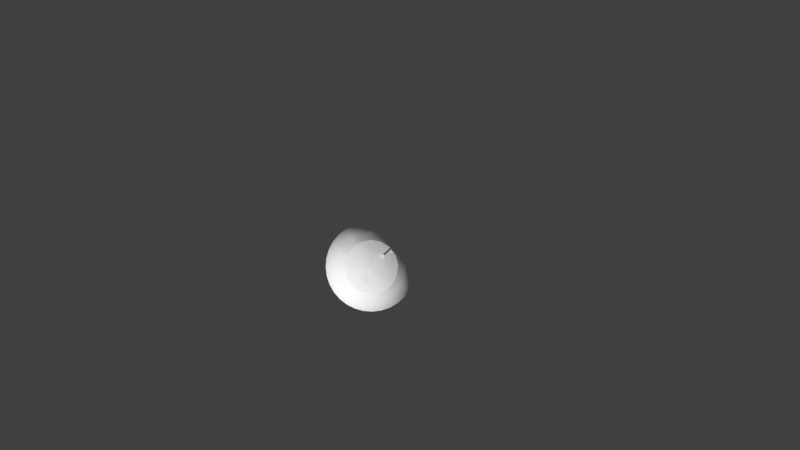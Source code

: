 # Source: bb8-head.blend  (saved by Blender 2.78.0; exported with 4.5.12 LTS)
import bpy
from mathutils import Matrix  # noqa: F401  (used for matrix-valued properties, if any)

bpy.ops.wm.read_factory_settings(use_empty=True)
scene = bpy.context.scene
scene.name = 'Scene'

# ---- collections
col_collection_1 = bpy.data.collections.new('Collection 1'); scene.collection.children.link(col_collection_1)
col_collection_7 = bpy.data.collections.new('Collection 7'); scene.collection.children.link(col_collection_7)

# ---- materials (node trees are filled in below, after node groups)
mat_head = bpy.data.materials.new('head')
mat_head.alpha_threshold = 0.0
mat_head.use_transparent_shadow = False
mat_head.diffuse_color = (1.0, 1.0, 1.0, 1.0)
mat_head.roughness = 0.5
mat_head.specular_intensity = 1.0

# ---- material node trees

# ---- world
world_world = bpy.data.worlds.new('World'); scene.world = world_world
world_world.color = (0.05088, 0.05088, 0.05088)
world_world.use_sun_shadow = False
world_world.sun_shadow_jitter_overblur = 0.0
world_world.cycles.sampling_method = 'NONE'
world_world.cycles.sample_map_resolution = 256

# ---- cameras
cam_camera = bpy.data.cameras.new('Camera')
cam_camera.clip_end = 100.0
cam_camera.lens = 35.0
cam_camera.sensor_width = 32.0
cam_camera.sensor_height = 18.0
cam_camera.ortho_scale = 7.314
cam_camera.dof.focus_distance = 0.0
cam_camera.dof.aperture_fstop = 128.0

# ---- meshes
me_dome = bpy.data.meshes.new('dome')
me_dome.from_pydata([(0.1957, -0.008675, 0.7415), (0.1775, -0.08309, 0.7415), (0.1322, -0.1449, 0.7415), (0.06665, -0.1846, 0.7415), (-0.009068, -0.1963, 0.7415), (-0.08348, -0.1781, 0.7415), (-0.185, -0.06727, 0.7415), (-0.1967, 0.008455, 0.7415), (-0.1785, 0.08287, 0.7415), (-0.1332, 0.1447, 0.7415), (-0.06766, 0.1844, 0.7415), (0.008062, 0.1961, 0.7415), (0.08248, 0.1778, 0.7415), (0.1443, 0.1325, 0.7415), (0.184, 0.06705, 0.7415), (0.1936, 0.02976, 0.7415), (0.1674, 0.1018, 0.7415), (0.1156, 0.1582, 0.7415), (-0.1024, 0.1678, 0.7415), (-0.1588, 0.116, 0.7415), (-0.1684, -0.102, 0.7415), (-0.1166, -0.1585, 0.7415), (0.1014, -0.168, 0.7415), (0.1578, -0.1162, 0.7415), (0.1902, -0.04678, 0.7415), (0.2661, -0.01162, 0.6045), (0.2414, -0.1126, 0.6045), (0.18, -0.1964, 0.6045), (0.09111, -0.2503, 0.6045), (-0.01162, -0.2661, 0.6045), (-0.1126, -0.2414, 0.6045), (-0.1964, -0.18, 0.6045), (-0.2503, -0.09111, 0.6045), (-0.2661, 0.01162, 0.6045), (-0.2414, 0.1126, 0.6045), (-0.18, 0.1964, 0.6045), (-0.09111, 0.2503, 0.6045), (0.01162, 0.2661, 0.6045), (0.1126, 0.2414, 0.6045), (0.1964, 0.18, 0.6045), (0.2503, 0.09111, 0.6045), (0.2633, 0.04052, 0.6045), (0.2277, 0.1382, 0.6045), (0.1575, 0.2148, 0.6045), (0.06332, 0.2588, 0.6045), (-0.04052, 0.2633, 0.6045), (-0.1382, 0.2277, 0.6045), (-0.2148, 0.1575, 0.6045), (-0.2588, 0.06332, 0.6045), (-0.2633, -0.04052, 0.6045), (-0.2277, -0.1382, 0.6045), (-0.1575, -0.2148, 0.6045), (-0.06332, -0.2588, 0.6045), (0.04052, -0.2633, 0.6045), (0.1382, -0.2277, 0.6045), (0.2148, -0.1575, 0.6045), (0.2588, -0.06332, 0.6045), (0.211, -0.09841, 0.6898), (0.1573, -0.1717, 0.6898), (0.07964, -0.2188, 0.6898), (-0.01016, -0.2326, 0.6898), (-0.09841, -0.211, 0.6898), (-0.1717, -0.1573, 0.6898), (-0.2188, -0.07964, 0.6898), (-0.2326, 0.01016, 0.6898), (-0.211, 0.09841, 0.6898), (-0.1573, 0.1717, 0.6898), (-0.07964, 0.2188, 0.6898), (0.01016, 0.2326, 0.6898), (0.09841, 0.211, 0.6898), (0.1717, 0.1573, 0.6898), (0.2188, 0.07964, 0.6898), (0.2302, 0.03542, 0.6898), (0.1991, 0.1208, 0.6898), (0.1377, 0.1878, 0.6898), (0.05535, 0.2262, 0.6898), (-0.03542, 0.2302, 0.6898), (-0.1208, 0.1991, 0.6898), (-0.1878, 0.1377, 0.6898), (-0.2262, 0.05535, 0.6898), (-0.2302, -0.03542, 0.6898), (-0.1991, -0.1208, 0.6898), (-0.1377, -0.1878, 0.6898), (-0.05535, -0.2262, 0.6898), (0.03542, -0.2302, 0.6898), (0.1208, -0.1991, 0.6898), (0.1878, -0.1377, 0.6898), (0.2262, -0.05535, 0.6898), (0.2326, -0.01016, 0.6898), (0.1528, -0.006671, 0.7771), (0.1386, -0.06464, 0.7771), (0.1033, -0.1128, 0.7771), (0.05231, -0.1437, 0.7771), (-0.006671, -0.1528, 0.7771), (-0.06464, -0.1386, 0.7771), (-0.1437, -0.05231, 0.7771), (-0.1528, 0.006671, 0.7771), (-0.1386, 0.06464, 0.7771), (-0.1033, 0.1128, 0.7771), (-0.05231, 0.1437, 0.7771), (0.006671, 0.1528, 0.7771), (0.06464, 0.1386, 0.7771), (0.1128, 0.1033, 0.7771), (0.1437, 0.05231, 0.7771), (0.1308, 0.07934, 0.7771), (0.09044, 0.1233, 0.7771), (-0.1308, -0.07934, 0.7771), (-0.09044, -0.1233, 0.7771), (-0.03635, -0.1486, 0.7771), (0.1233, -0.09044, 0.7771), (0.2497, -0.1164, 0.4951), (0.1861, -0.2031, 0.4951), (0.09423, -0.2589, 0.4951), (-0.01202, -0.2752, 0.4951), (-0.1164, -0.2497, 0.4951), (-0.2031, -0.1861, 0.4951), (-0.2589, -0.09423, 0.4951), (-0.2752, 0.01202, 0.4951), (-0.2497, 0.1164, 0.4951), (-0.1861, 0.2031, 0.4951), (-0.09423, 0.2589, 0.4951), (0.01202, 0.2752, 0.4951), (0.1164, 0.2497, 0.4951), (0.2031, 0.1861, 0.4951), (0.2589, 0.09423, 0.4951), (0.2723, 0.04191, 0.4951), (0.2355, 0.1429, 0.4951), (0.1629, 0.2222, 0.4951), (0.06548, 0.2676, 0.4951), (-0.04191, 0.2723, 0.4951), (-0.1429, 0.2355, 0.4951), (-0.2222, 0.1629, 0.4951), (-0.2676, 0.06548, 0.4951), (-0.2723, -0.04191, 0.4951), (-0.2355, -0.1429, 0.4951), (-0.1629, -0.2222, 0.4951), (-0.06548, -0.2676, 0.4951), (0.04191, -0.2723, 0.4951), (0.1429, -0.2355, 0.4951), (0.2222, -0.1629, 0.4951), (0.2676, -0.06548, 0.4951), (0.2752, -0.01202, 0.4951), (-0.2366, 0.01033, 0.462), (-0.2147, 0.1001, 0.462), (-0.08101, 0.2226, 0.462), (0.01033, 0.2366, 0.462), (0.1001, 0.2147, 0.462), (0.2341, 0.03603, 0.462), (0.2025, 0.1229, 0.462), (0.1401, 0.191, 0.462), (-0.1229, 0.2025, 0.462), (-0.191, 0.1401, 0.462), (-0.2301, 0.0563, 0.462), (-0.2341, -0.03603, 0.462), (-0.2025, -0.1229, 0.462), (-0.1401, -0.191, 0.462), (-0.0563, -0.2301, 0.462), (0.03603, -0.2341, 0.462), (0.1229, -0.2025, 0.462), (0.191, -0.1401, 0.462), (0.2301, -0.0563, 0.462), (-0.0991, 0.004327, 0.8016), (1.332e-08, 5.908e-08, 0.8152), (0.1528, -0.006671, 0.7771), (0.1386, -0.06464, 0.7771), (0.1033, -0.1128, 0.7771), (0.05231, -0.1437, 0.7771), (-0.006671, -0.1528, 0.7771), (-0.06464, -0.1386, 0.7771), (-0.1437, -0.05231, 0.7771), (-0.1528, 0.006671, 0.7771), (-0.1386, 0.06464, 0.7771), (-0.1033, 0.1128, 0.7771), (-0.05231, 0.1437, 0.7771), (0.006671, 0.1528, 0.7771), (0.06464, 0.1386, 0.7771), (0.1128, 0.1033, 0.7771), (0.1437, 0.05231, 0.7771), (0.1308, 0.07934, 0.7771), (0.09044, 0.1233, 0.7771), (-0.1308, -0.07934, 0.7771), (-0.09044, -0.1233, 0.7771), (-0.03635, -0.1486, 0.7771), (0.1233, -0.09044, 0.7771), (0.03393, -0.09321, 0.8016), (0.05865, 0.08, 0.8016), (-0.0848, -0.05146, 0.8016), (1.332e-08, 5.908e-08, 0.8152), (0.0991, -0.004327, 0.8016), (-0.0991, 0.004327, 0.8016), (-0.06702, 0.07313, 0.8016), (0.004327, 0.0991, 0.8016), (0.0848, 0.05146, 0.8016), (-0.02358, -0.09635, 0.8016), (0.08, -0.05865, 0.8016), (1.332e-08, 5.908e-08, 0.8152), (0.08, -0.05865, 0.8016), (-0.04543, -0.1907, 0.7415), (0.0302, -0.1951, 0.7415), (-0.05442, 0.07088, 0.9184), (-0.05754, 0.06597, 0.9184), (-0.06336, 0.06623, 0.9184), (-0.06604, 0.07139, 0.9184), (-0.06292, 0.0763, 0.9184), (-0.0571, 0.07604, 0.9184), (-0.05442, 0.07088, 0.7865), (-0.05754, 0.06597, 0.7865), (-0.06336, 0.06623, 0.7865), (-0.06604, 0.07139, 0.7865), (-0.06292, 0.0763, 0.7865), (-0.0571, 0.07604, 0.7865), (-0.08052, 0.118, 1.022), (-0.0776, 0.1223, 1.022), (-0.07534, 0.1176, 1.022), (-0.08052, 0.118, 0.717), (-0.0776, 0.1223, 0.717), (-0.07534, 0.1176, 0.717)], [(161, 162), (13, 70), (2, 58), (83, 197), (84, 198), (182, 197)], [(75, 69, 38, 44), (63, 80, 49, 32), (66, 77, 46, 35), (67, 76, 45, 36), (69, 74, 43, 38), (78, 66, 35, 47), (70, 73, 42, 39), (82, 62, 31, 51), (25, 88, 87, 56), (71, 72, 41, 40), (62, 81, 50, 31), (59, 84, 53, 28), (72, 88, 25, 41), (60, 83, 52, 29), (83, 61, 30, 52), (68, 75, 44, 37), (74, 70, 39, 43), (73, 71, 40, 42), (76, 68, 37, 45), (85, 59, 28, 54), (65, 78, 47, 34), (57, 86, 55, 26), (81, 63, 32, 50), (86, 58, 27, 55), (61, 82, 51, 30), (84, 60, 29, 53), (58, 85, 54, 27), (64, 79, 48, 33), (80, 64, 33, 49), (79, 65, 34, 48), (87, 57, 26, 56), (13, 16, 73, 70, 74, 17), (0, 24, 87, 88, 72, 15), (2, 22, 85, 58, 86, 23), (69, 12, 17, 74), (14, 15, 72, 71, 73, 16), (77, 18, 10, 67), (63, 6, 7, 64, 80), (65, 8, 19, 78), (68, 11, 12, 69, 75), (81, 20, 6, 63), (1, 23, 86, 57, 87, 24), (59, 3, 198, 4, 60, 84), (61, 5, 21, 82), (21, 20, 81, 62, 82), (85, 22, 3, 59), (60, 4, 197, 5, 61, 83), (67, 10, 11, 68, 76), (9, 18, 77, 66, 78, 19), (122, 38, 43, 127), (138, 54, 28, 112), (133, 49, 33, 117), (121, 37, 44, 128), (123, 39, 42, 126), (136, 52, 30, 114), (113, 29, 52, 136), (111, 27, 54, 138), (135, 51, 31, 115), (112, 28, 53, 137), (124, 40, 41, 125), (126, 42, 40, 124), (125, 41, 25, 141), (134, 50, 32, 116), (128, 44, 38, 122), (117, 33, 48, 132), (132, 48, 34, 118), (119, 35, 46, 130), (139, 55, 27, 111), (118, 34, 47, 131), (120, 36, 45, 129), (137, 53, 29, 113), (131, 47, 35, 119), (114, 30, 51, 135), (141, 25, 56, 140), (116, 32, 49, 133), (110, 26, 55, 139), (115, 31, 50, 134), (127, 43, 39, 123), (140, 56, 26, 110), (129, 45, 37, 121), (4, 93, 108, 94, 5, 197), (13, 102, 104, 103, 14, 16), (10, 99, 100, 11), (7, 96, 97, 8), (12, 101, 105, 102, 13, 17), (0, 89, 90, 1, 24), (3, 92, 93, 4, 198), (9, 98, 99, 10, 18), (20, 106, 95, 6), (11, 100, 101, 12), (1, 90, 109, 91, 2, 23), (5, 94, 107, 21), (2, 91, 92, 3, 22), (103, 89, 0, 15, 14), (8, 97, 98, 9, 19), (6, 95, 96, 7), (159, 139, 111, 138, 158), (77, 67, 36, 46), (157, 137, 113, 136, 156), (144, 120, 129, 121, 145), (130, 46, 36, 120), (146, 122, 127, 149), (158, 138, 112, 137, 157), (156, 136, 114, 135, 155), (150, 130, 120, 144), (155, 135, 115, 134, 154), (143, 118, 131, 151), (148, 126, 124, 125, 147), (153, 133, 117, 142), (160, 140, 110, 139, 159), (154, 134, 116, 133, 153), (145, 121, 128, 122, 146), (149, 127, 123, 126, 148), (147, 125, 141, 140, 160), (151, 131, 119, 130, 150), (142, 117, 132, 118, 143, 152), (64, 7, 8, 65, 79), (107, 106, 20, 21), (195, 196, 194, 188), (163, 188, 194, 183, 164), (193, 186, 180, 181, 168, 182), (194, 184, 166, 165, 183), (192, 178, 176, 179, 185), (170, 189, 190, 172, 171), (192, 188, 163, 177, 178), (191, 185, 179, 175, 174), (186, 189, 170, 169, 180), (166, 184, 193, 182, 167), (172, 190, 191, 174, 173), (187, 194, 196, 195), (192, 187, 188), (192, 185, 187), (191, 187, 185), (190, 187, 191), (190, 189, 187), (189, 186, 187), (193, 187, 186), (193, 184, 187), (194, 187, 184), (205, 199, 200, 206), (206, 200, 201, 207), (207, 201, 202, 208), (208, 202, 203, 209), (200, 199, 204, 203, 202, 201), (209, 203, 204, 210), (210, 204, 199, 205), (214, 211, 212, 215), (215, 212, 213, 216), (212, 211, 213), (216, 213, 211, 214)])
me_dome.polygons.foreach_set('use_smooth', [1, 1, 1, 1, 1, 1, 1, 1, 1, 1, 1, 1, 1, 1, 1, 1, 1, 1, 1, 1, 1, 1, 1, 1, 1, 1, 1, 1, 1, 1, 1, 1, 1, 1, 1, 1, 1, 1, 1, 1, 1, 1, 1, 1, 1, 1, 1, 1, 1, 1, 1, 1, 1, 1, 1, 1, 1, 1, 1, 1, 1, 1, 1, 1, 1, 1, 1, 1, 1, 1, 1, 1, 1, 1, 1, 1, 1, 1, 1, 1, 1, 1, 1, 1, 1, 1, 1, 1, 1, 1, 1, 1, 1, 1, 1, 1, 1, 1, 1, 1, 1, 1, 1, 1, 1, 1, 1, 1, 1, 1, 1, 1, 1, 1, 1, 1, 1, 1, 0, 1, 1, 1, 1, 1, 1, 1, 1, 1, 1, 0, 1, 1, 1, 1, 1, 1, 1, 1, 1, 0, 0, 0, 0, 0, 0, 0, 0, 0, 0, 0])
_uv = me_dome.uv_layers.new(name='UVMap')
_uv.uv.foreach_set('vector', [0.7879, 0.3576, 0.7576, 0.3576, 0.7576, 0.223, 0.7879, 0.223, 0.1515, 0.3576, 0.1212, 0.3576, 0.1212, 0.223, 0.1515, 0.223, 0.9394, 0.3576, 0.9091, 0.3576, 0.9091, 0.223, 0.9394, 0.223, 0.8788, 0.3576, 0.8485, 0.3576, 0.8485, 0.223, 0.8788, 0.223, 0.7576, 0.3576, 0.7273, 0.3576, 0.7273, 0.223, 0.7576, 0.223, 0.9697, 0.3576, 0.9394, 0.3576, 0.9394, 0.223, 0.9697, 0.223, 0.697, 0.3576, 0.6667, 0.3576, 0.6667, 0.223, 0.697, 0.223, 0.2424, 0.3576, 0.2121, 0.3576, 0.2121, 0.223, 0.2424, 0.223, 0.5758, 0.223, 0.5758, 0.3576, 0.5455, 0.3576, 0.5455, 0.223, 0.6364, 0.3576, 0.6061, 0.3576, 0.6061, 0.223, 0.6364, 0.223, 0.2121, 0.3576, 0.1818, 0.3576, 0.1818, 0.223, 0.2121, 0.223, 0.3939, 0.3576, 0.3636, 0.3576, 0.3636, 0.223, 0.3939, 0.223, 0.6061, 0.3576, 0.5758, 0.3576, 0.5758, 0.223, 0.6061, 0.223, 0.3333, 0.3576, 0.303, 0.3576, 0.303, 0.223, 0.3333, 0.223, 0.303, 0.3576, 0.2727, 0.3576, 0.2727, 0.223, 0.303, 0.223, 0.8182, 0.3576, 0.7879, 0.3576, 0.7879, 0.223, 0.8182, 0.223, 0.7273, 0.3576, 0.697, 0.3576, 0.697, 0.223, 0.7273, 0.223, 0.6667, 0.3576, 0.6364, 0.3576, 0.6364, 0.223, 0.6667, 0.223, 0.8485, 0.3576, 0.8182, 0.3576, 0.8182, 0.223, 0.8485, 0.223, 0.4242, 0.3576, 0.3939, 0.3576, 0.3939, 0.223, 0.4242, 0.223, 0.0303, 0.3576, 8.941e-08, 0.3576, 1.192e-07, 0.223, 0.0303, 0.223, 0.5152, 0.3576, 0.4848, 0.3576, 0.4848, 0.223, 0.5152, 0.223, 0.1818, 0.3576, 0.1515, 0.3576, 0.1515, 0.223, 0.1818, 0.223, 0.4848, 0.3576, 0.4545, 0.3576, 0.4545, 0.223, 0.4848, 0.223, 0.2727, 0.3576, 0.2424, 0.3576, 0.2424, 0.223, 0.2727, 0.223, 0.3636, 0.3576, 0.3333, 0.3576, 0.3333, 0.223, 0.3636, 0.223, 0.4545, 0.3576, 0.4242, 0.3576, 0.4242, 0.223, 0.4545, 0.223, 0.09091, 0.3576, 0.06061, 0.3576, 0.06061, 0.223, 0.09091, 0.223, 0.1212, 0.3576, 0.09091, 0.3576, 0.09091, 0.223, 0.1212, 0.223, 0.06061, 0.3576, 0.0303, 0.3576, 0.0303, 0.223, 0.06061, 0.223, 0.5455, 0.3576, 0.5152, 0.3576, 0.5152, 0.223, 0.5455, 0.223, 0.697, 0.4379, 0.6667, 0.4379, 0.6667, 0.3576, 0.697, 0.3576, 0.7273, 0.3576, 0.7273, 0.4379, 0.5758, 0.4379, 0.5455, 0.4379, 0.5455, 0.3576, 0.5758, 0.3576, 0.6061, 0.3576, 0.6061, 0.4379, 0.4545, 0.4379, 0.4242, 0.4379, 0.4242, 0.3576, 0.4545, 0.3576, 0.4848, 0.3576, 0.4848, 0.4379, 0.7576, 0.3576, 0.7576, 0.4379, 0.7273, 0.4379, 0.7273, 0.3576, 0.6364, 0.4379, 0.6061, 0.4379, 0.6061, 0.3576, 0.6364, 0.3576, 0.6667, 0.3576, 0.6667, 0.4379, 0.9091, 0.3576, 0.9091, 0.4379, 0.8788, 0.4379, 0.8788, 0.3576, 0.1515, 0.3576, 0.1515, 0.4379, 0.09091, 0.4379, 0.09091, 0.3576, 0.1212, 0.3576, 0.0303, 0.3576, 0.0303, 0.4379, 5.96e-08, 0.4379, 8.941e-08, 0.3576, 0.8182, 0.3576, 0.8182, 0.4379, 0.7576, 0.4379, 0.7576, 0.3576, 0.7879, 0.3576, 0.1818, 0.3576, 0.1818, 0.4379, 0.1515, 0.4379, 0.1515, 0.3576, 0.5152, 0.4379, 0.4848, 0.4379, 0.4848, 0.3576, 0.5152, 0.3576, 0.5455, 0.3576, 0.5455, 0.4379, 0.3939, 0.3576, 0.3939, 0.4379, 0.3636, 0.4379, 0.3333, 0.4379, 0.3333, 0.3576, 0.3636, 0.3576, 0.2727, 0.3576, 0.2727, 0.4379, 0.2424, 0.4379, 0.2424, 0.3576, 0.2424, 0.4379, 0.1818, 0.4379, 0.1818, 0.3576, 0.2121, 0.3576, 0.2424, 0.3576, 0.4242, 0.3576, 0.4242, 0.4379, 0.3939, 0.4379, 0.3939, 0.3576, 0.3333, 0.3576, 0.3333, 0.4379, 0.303, 0.4379, 0.2727, 0.4379, 0.2727, 0.3576, 0.303, 0.3576, 0.8788, 0.3576, 0.8788, 0.4379, 0.8182, 0.4379, 0.8182, 0.3576, 0.8485, 0.3576, 0.9394, 0.4379, 0.9091, 0.4379, 0.9091, 0.3576, 0.9394, 0.3576, 0.9697, 0.3576, 0.9697, 0.4379, 0.7576, 0.0518, 0.7576, 0.223, 0.7273, 0.223, 0.7273, 0.0518, 0.4242, 0.0518, 0.4242, 0.223, 0.3939, 0.223, 0.3939, 0.0518, 0.1212, 0.0518, 0.1212, 0.223, 0.09091, 0.223, 0.09091, 0.0518, 0.8182, 0.0518, 0.8182, 0.223, 0.7879, 0.223, 0.7879, 0.0518, 0.697, 0.0518, 0.697, 0.223, 0.6667, 0.223, 0.6667, 0.0518, 0.303, 0.0518, 0.303, 0.223, 0.2727, 0.223, 0.2727, 0.0518, 0.3333, 0.0518, 0.3333, 0.223, 0.303, 0.223, 0.303, 0.0518, 0.4545, 0.0518, 0.4545, 0.223, 0.4242, 0.223, 0.4242, 0.0518, 0.2424, 0.0518, 0.2424, 0.223, 0.2121, 0.223, 0.2121, 0.0518, 0.3939, 0.0518, 0.3939, 0.223, 0.3636, 0.223, 0.3636, 0.0518, 0.6364, 0.0518, 0.6364, 0.223, 0.6061, 0.223, 0.6061, 0.0518, 0.6667, 0.0518, 0.6667, 0.223, 0.6364, 0.223, 0.6364, 0.0518, 0.6061, 0.0518, 0.6061, 0.223, 0.5758, 0.223, 0.5758, 0.0518, 0.1818, 0.0518, 0.1818, 0.223, 0.1515, 0.223, 0.1515, 0.0518, 0.7879, 0.0518, 0.7879, 0.223, 0.7576, 0.223, 0.7576, 0.0518, 0.09091, 0.0518, 0.09091, 0.223, 0.06061, 0.223, 0.06061, 0.0518, 0.06061, 0.0518, 0.06061, 0.223, 0.0303, 0.223, 0.0303, 0.0518, 0.9394, 0.0518, 0.9394, 0.223, 0.9091, 0.223, 0.9091, 0.0518, 0.4848, 0.0518, 0.4848, 0.223, 0.4545, 0.223, 0.4545, 0.0518, 0.0303, 0.0518, 0.0303, 0.223, 1.192e-07, 0.223, 8.941e-08, 0.0518, 0.8788, 0.0518, 0.8788, 0.223, 0.8485, 0.223, 0.8485, 0.0518, 0.3636, 0.0518, 0.3636, 0.223, 0.3333, 0.223, 0.3333, 0.0518, 0.9697, 0.0518, 0.9697, 0.223, 0.9394, 0.223, 0.9394, 0.0518, 0.2727, 0.0518, 0.2727, 0.223, 0.2424, 0.223, 0.2424, 0.0518, 0.5758, 0.0518, 0.5758, 0.223, 0.5455, 0.223, 0.5455, 0.0518, 0.1515, 0.0518, 0.1515, 0.223, 0.1212, 0.223, 0.1212, 0.0518, 0.5152, 0.0518, 0.5152, 0.223, 0.4848, 0.223, 0.4848, 0.0518, 0.2121, 0.0518, 0.2121, 0.223, 0.1818, 0.223, 0.1818, 0.0518, 0.7273, 0.0518, 0.7273, 0.223, 0.697, 0.223, 0.697, 0.0518, 0.5455, 0.0518, 0.5455, 0.223, 0.5152, 0.223, 0.5152, 0.0518, 0.8485, 0.0518, 0.8485, 0.223, 0.8182, 0.223, 0.8182, 0.0518, 0.3333, 0.4379, 0.3333, 0.4977, 0.303, 0.4977, 0.2727, 0.4977, 0.2727, 0.4379, 0.303, 0.4379, 0.697, 0.4379, 0.697, 0.4977, 0.6667, 0.4977, 0.6364, 0.4977, 0.6364, 0.4379, 0.6667, 0.4379, 0.8788, 0.4379, 0.8788, 0.4977, 0.8182, 0.4977, 0.8182, 0.4379, 0.09091, 0.4379, 0.09091, 0.4977, 0.0303, 0.4977, 0.0303, 0.4379, 0.7576, 0.4379, 0.7576, 0.4977, 0.7273, 0.4977, 0.697, 0.4977, 0.697, 0.4379, 0.7273, 0.4379, 0.5758, 0.4379, 0.5758, 0.4977, 0.5152, 0.4977, 0.5152, 0.4379, 0.5455, 0.4379, 0.3939, 0.4379, 0.3939, 0.4977, 0.3333, 0.4977, 0.3333, 0.4379, 0.3636, 0.4379, 0.9394, 0.4379, 0.9394, 0.4977, 0.8788, 0.4977, 0.8788, 0.4379, 0.9091, 0.4379, 0.1818, 0.4379, 0.1818, 0.4977, 0.1515, 0.4977, 0.1515, 0.4379, 0.8182, 0.4379, 0.8182, 0.4977, 0.7576, 0.4977, 0.7576, 0.4379, 0.5152, 0.4379, 0.5152, 0.4977, 0.4848, 0.4977, 0.4545, 0.4977, 0.4545, 0.4379, 0.4848, 0.4379, 0.2727, 0.4379, 0.2727, 0.4977, 0.2424, 0.4977, 0.2424, 0.4379, 0.4545, 0.4379, 0.4545, 0.4977, 0.3939, 0.4977, 0.3939, 0.4379, 0.4242, 0.4379, 0.6364, 0.4977, 0.5758, 0.4977, 0.5758, 0.4379, 0.6061, 0.4379, 0.6364, 0.4379, 1.0, 0.4379, 1.0, 0.4977, 0.9394, 0.4977, 0.9394, 0.4379, 0.9697, 0.4379, 0.1515, 0.4379, 0.1515, 0.4977, 0.09091, 0.4977, 0.09091, 0.4379, 0.4848, 0.0, 0.4848, 0.0518, 0.4545, 0.0518, 0.4242, 0.0518, 0.4242, 0.0, 0.9091, 0.3576, 0.8788, 0.3576, 0.8788, 0.223, 0.9091, 0.223, 0.3636, 0.0, 0.3636, 0.0518, 0.3333, 0.0518, 0.303, 0.0518, 0.303, 0.0, 0.8788, 0.0, 0.8788, 0.0518, 0.8485, 0.0518, 0.8182, 0.0518, 0.8182, 0.0, 0.9091, 0.0518, 0.9091, 0.223, 0.8788, 0.223, 0.8788, 0.0518, 0.7576, 0.0, 0.7576, 0.0518, 0.7273, 0.0518, 0.7273, 0.0, 0.4242, 0.0, 0.4242, 0.0518, 0.3939, 0.0518, 0.3636, 0.0518, 0.3636, 0.0, 0.303, 0.0, 0.303, 0.0518, 0.2727, 0.0518, 0.2424, 0.0518, 0.2424, 1.937e-07, 0.9091, 0.0, 0.9091, 0.0518, 0.8788, 0.0518, 0.8788, 0.0, 0.2424, 1.937e-07, 0.2424, 0.0518, 0.2121, 0.0518, 0.1818, 0.0518, 0.1818, 1.937e-07, 0.0303, 1.937e-07, 0.0303, 0.0518, 8.941e-08, 0.0518, 8.941e-08, 1.937e-07, 0.6667, 0.0, 0.6667, 0.0518, 0.6364, 0.0518, 0.6061, 0.0518, 0.6061, 0.0, 0.1212, 1.937e-07, 0.1212, 0.0518, 0.09091, 0.0518, 0.09091, 1.937e-07, 0.5455, 0.0, 0.5455, 0.0518, 0.5152, 0.0518, 0.4848, 0.0518, 0.4848, 0.0, 0.1818, 1.937e-07, 0.1818, 0.0518, 0.1515, 0.0518, 0.1212, 0.0518, 0.1212, 1.937e-07, 0.8182, 0.0, 0.8182, 0.0518, 0.7879, 0.0518, 0.7576, 0.0518, 0.7576, 0.0, 0.7273, 0.0, 0.7273, 0.0518, 0.697, 0.0518, 0.6667, 0.0518, 0.6667, 0.0, 0.6061, 0.0, 0.6061, 0.0518, 0.5758, 0.0518, 0.5455, 0.0518, 0.5455, 0.0, 0.9697, 1.937e-07, 0.9697, 0.0518, 0.9394, 0.0518, 0.9091, 0.0518, 0.9091, 0.0, 0.09091, 1.937e-07, 0.09091, 0.0518, 0.06061, 0.0518, 0.0303, 0.0518, 0.0303, 1.937e-07, 0.06061, 1.937e-07, 0.09091, 0.3576, 0.09091, 0.4379, 0.0303, 0.4379, 0.0303, 0.3576, 0.06061, 0.3576, 0.2424, 0.4977, 0.1818, 0.4977, 0.1818, 0.4379, 0.2424, 0.4379, 0.1254, 0.75, 0.1365, 0.5971, 0.1365, 0.5971, 0.1772, 0.6353, 0.2075, 0.5693, 0.1772, 0.6353, 0.1365, 0.5971, 0.1431, 0.5088, 0.1665, 0.5204, 0.05892, 0.6712, 0.0505, 0.7879, 0.007147, 0.8097, 0.004717, 0.7152, 0.01032, 0.6691, 0.02028, 0.6259, 0.1365, 0.5971, 0.092, 0.6106, 0.07236, 0.5302, 0.1189, 0.5065, 0.1431, 0.5088, 0.2003, 0.7121, 0.2436, 0.6903, 0.2471, 0.7373, 0.246, 0.7848, 0.2018, 0.7721, 0.04325, 0.9307, 0.07356, 0.8647, 0.1294, 0.9043, 0.1318, 0.9935, 0.08423, 0.9796, 0.2003, 0.7121, 0.1772, 0.6353, 0.2075, 0.5693, 0.2357, 0.6456, 0.2436, 0.6903, 0.1829, 0.8532, 0.2018, 0.7721, 0.246, 0.7848, 0.2404, 0.8309, 0.2165, 0.9126, 0.0505, 0.7879, 0.07356, 0.8647, 0.04325, 0.9307, 0.01511, 0.8544, 0.007147, 0.8097, 0.07236, 0.5302, 0.092, 0.6106, 0.05892, 0.6712, 0.02028, 0.6259, 0.03428, 0.5874, 0.1318, 0.9935, 0.1294, 0.9043, 0.1829, 0.8532, 0.2165, 0.9126, 0.1784, 0.9698, 0.1254, 0.75, 0.1365, 0.5971, 0.1365, 0.5971, 0.1254, 0.75, 0.2003, 0.7121, 0.1254, 0.75, 0.1772, 0.6353, 0.2003, 0.7121, 0.2018, 0.7721, 0.1254, 0.75, 0.1829, 0.8532, 0.1254, 0.75, 0.2018, 0.7721, 0.1294, 0.9043, 0.1254, 0.75, 0.1829, 0.8532, 0.1294, 0.9043, 0.07356, 0.8647, 0.1254, 0.75, 0.07356, 0.8647, 0.0505, 0.7879, 0.1254, 0.75, 0.05892, 0.6712, 0.1254, 0.75, 0.0505, 0.7879, 0.05892, 0.6712, 0.092, 0.6106, 0.1254, 0.75, 0.1365, 0.5971, 0.1254, 0.75, 0.092, 0.6106, 0.1977, 0.4522, 0.2348, 0.4525, 0.2348, 0.4548, 0.1977, 0.4544, 0.1977, 0.4544, 0.2348, 0.4548, 0.2348, 0.4571, 0.1977, 0.4567, 0.1977, 0.4567, 0.2348, 0.4571, 0.2348, 0.4593, 0.1977, 0.459, 0.1977, 0.4454, 0.2348, 0.4457, 0.2348, 0.448, 0.1977, 0.4476, 0.2348, 0.4548, 0.2348, 0.4525, 0.2348, 0.4503, 0.2348, 0.448, 0.2348, 0.4457, 0.2348, 0.4455, 0.1977, 0.4476, 0.2348, 0.448, 0.2348, 0.4503, 0.1977, 0.4499, 0.1977, 0.4499, 0.2348, 0.4503, 0.2348, 0.4525, 0.1977, 0.4522, 0.1977, 0.4577, 0.1977, 0.4577, 0.1977, 0.4577, 0.1977, 0.4577, 0.1977, 0.4577, 0.1977, 0.4577, 0.1977, 0.4577, 0.1977, 0.4577, 0.1977, 0.4577, 0.1977, 0.4577, 0.1977, 0.4577, 0.1977, 0.4577, 0.1977, 0.4577, 0.1977, 0.4577, 0.1977, 0.4577])
me_dome.materials.append(mat_head)
me_dome.materials.append(None)
me_dome.use_remesh_preserve_volume = False
me_dome.use_remesh_preserve_attributes = False
me_dome.use_mirror_vertex_groups = False
me_dome.update()

# ---- objects
ob_camera = bpy.data.objects.new('Camera', cam_camera)
ob_bb8_head = bpy.data.objects.new('bb8-head', me_dome)

# ---- transforms, parenting, visibility, modifiers, constraints
ob_camera.location = (-0.1017, 0.01252, 5.762)
ob_camera.rotation_euler = (0.02714, -0.03154, 1.501)
ob_camera.lock_rotations_4d = False
ob_camera.empty_display_type = 'ARROWS'
ob_camera.color = (0.0, 0.0, 0.0, 0.0)
ob_camera.hide_viewport = True
ob_camera.display_type = 'WIRE'
ob_camera.lineart.crease_threshold = 0.0
ob_bb8_head.location = (0.0, 0.0, 0.0)
ob_bb8_head.lock_scale = (True, True, True)
ob_bb8_head.show_all_edges = True
ob_bb8_head.lineart.crease_threshold = 0.0

# ---- collection membership
col_collection_1.objects.link(ob_camera)
col_collection_7.objects.link(ob_bb8_head)

# ---- scene / render settings (as saved in the file)
scene.camera = ob_camera
scene.frame_start = 1; scene.frame_end = 250; scene.frame_set(12)
scene.render.engine = 'BLENDER_EEVEE_NEXT'
scene.render.resolution_percentage = 50
scene.render.fps = 30
scene.render.dither_intensity = 0.0
scene.render.film_transparent = True
scene.cycles.use_denoising = False
scene.cycles.samples = 10
scene.cycles.sampling_pattern = 'TABULATED_SOBOL'
scene.cycles.light_sampling_threshold = 0.0
scene.cycles.use_adaptive_sampling = False
scene.cycles.use_light_tree = False
scene.cycles.blur_glossy = 0.0
scene.cycles.pixel_filter_type = 'GAUSSIAN'
scene.cycles.sample_clamp_indirect = 0.0
scene.view_settings.view_transform = 'Standard'
bpy.context.view_layer.update()

# ---- added for rendering (the .blend has no usable light): sun
light_auto_sun = bpy.data.lights.new('AutoSun', 'SUN')
light_auto_sun.energy = 3.0
light_auto_sun.angle = 0.0523599
ob_auto_sun = bpy.data.objects.new('AutoSun', light_auto_sun)
scene.collection.objects.link(ob_auto_sun)
ob_auto_sun.rotation_euler = (0.872665, 0.174533, 0.523599)
bpy.context.view_layer.update()
